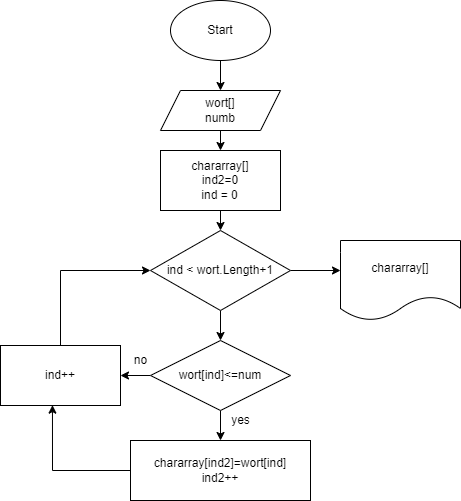

The diagram above was exported from draw.io. Its source (the exported page's mxGraphModel, read from the mxfile embedded in the PNG):
<mxGraphModel dx="942" dy="634" grid="1" gridSize="10" guides="1" tooltips="1" connect="1" arrows="1" fold="1" page="1" pageScale="1" pageWidth="827" pageHeight="1169" math="0" shadow="0">
  <root>
    <mxCell id="0" />
    <mxCell id="1" parent="0" />
    <mxCell id="20ZJEO4iHG-wwm7vvR-a-8" style="edgeStyle=orthogonalEdgeStyle;rounded=0;orthogonalLoop=1;jettySize=auto;html=1;exitX=0.5;exitY=1;exitDx=0;exitDy=0;entryX=0.5;entryY=0;entryDx=0;entryDy=0;fontColor=#000000;" parent="1" source="20ZJEO4iHG-wwm7vvR-a-1" target="20ZJEO4iHG-wwm7vvR-a-5" edge="1">
      <mxGeometry relative="1" as="geometry" />
    </mxCell>
    <mxCell id="20ZJEO4iHG-wwm7vvR-a-1" value="Start" style="ellipse;whiteSpace=wrap;html=1;" parent="1" vertex="1">
      <mxGeometry x="270" y="20" width="100" height="60" as="geometry" />
    </mxCell>
    <mxCell id="20ZJEO4iHG-wwm7vvR-a-2" style="edgeStyle=orthogonalEdgeStyle;rounded=0;orthogonalLoop=1;jettySize=auto;html=1;exitX=0.5;exitY=1;exitDx=0;exitDy=0;" parent="1" source="20ZJEO4iHG-wwm7vvR-a-1" target="20ZJEO4iHG-wwm7vvR-a-1" edge="1">
      <mxGeometry relative="1" as="geometry" />
    </mxCell>
    <mxCell id="20ZJEO4iHG-wwm7vvR-a-9" style="edgeStyle=orthogonalEdgeStyle;rounded=0;orthogonalLoop=1;jettySize=auto;html=1;exitX=0.5;exitY=1;exitDx=0;exitDy=0;entryX=0.5;entryY=0;entryDx=0;entryDy=0;fontColor=#000000;" parent="1" source="20ZJEO4iHG-wwm7vvR-a-5" target="20ZJEO4iHG-wwm7vvR-a-6" edge="1">
      <mxGeometry relative="1" as="geometry" />
    </mxCell>
    <mxCell id="20ZJEO4iHG-wwm7vvR-a-5" value="wort[]&lt;br&gt;numb" style="shape=parallelogram;perimeter=parallelogramPerimeter;whiteSpace=wrap;html=1;fixedSize=1;" parent="1" vertex="1">
      <mxGeometry x="260" y="110" width="120" height="40" as="geometry" />
    </mxCell>
    <mxCell id="20ZJEO4iHG-wwm7vvR-a-10" style="edgeStyle=orthogonalEdgeStyle;rounded=0;orthogonalLoop=1;jettySize=auto;html=1;exitX=0.5;exitY=1;exitDx=0;exitDy=0;entryX=0.5;entryY=0;entryDx=0;entryDy=0;fontColor=#000000;" parent="1" source="20ZJEO4iHG-wwm7vvR-a-6" target="20ZJEO4iHG-wwm7vvR-a-7" edge="1">
      <mxGeometry relative="1" as="geometry" />
    </mxCell>
    <mxCell id="20ZJEO4iHG-wwm7vvR-a-6" value="&lt;span style=&quot;text-align: start; background-color: initial;&quot;&gt;chararray[]&lt;br&gt;&lt;/span&gt;&lt;span style=&quot;text-align: start; background-color: initial;&quot;&gt;ind2=0&lt;/span&gt;&lt;span style=&quot;text-align: start; background-color: initial;&quot;&gt;&lt;br&gt;&lt;/span&gt;&lt;div style=&quot;text-align: start;&quot;&gt;&amp;nbsp; &amp;nbsp;ind = 0&lt;/div&gt;" style="rounded=0;whiteSpace=wrap;html=1;" parent="1" vertex="1">
      <mxGeometry x="260" y="170" width="120" height="60" as="geometry" />
    </mxCell>
    <mxCell id="20ZJEO4iHG-wwm7vvR-a-11" style="edgeStyle=orthogonalEdgeStyle;rounded=0;orthogonalLoop=1;jettySize=auto;html=1;exitX=0.5;exitY=1;exitDx=0;exitDy=0;fontColor=#000000;" parent="1" source="20ZJEO4iHG-wwm7vvR-a-7" edge="1">
      <mxGeometry relative="1" as="geometry">
        <mxPoint x="320" y="360" as="targetPoint" />
      </mxGeometry>
    </mxCell>
    <mxCell id="20ZJEO4iHG-wwm7vvR-a-22" style="edgeStyle=orthogonalEdgeStyle;rounded=0;orthogonalLoop=1;jettySize=auto;html=1;exitX=1;exitY=0.5;exitDx=0;exitDy=0;fontColor=#000000;" parent="1" source="20ZJEO4iHG-wwm7vvR-a-7" edge="1">
      <mxGeometry relative="1" as="geometry">
        <mxPoint x="440" y="290" as="targetPoint" />
      </mxGeometry>
    </mxCell>
    <mxCell id="20ZJEO4iHG-wwm7vvR-a-7" value="ind &amp;lt; wort.Length+1" style="rhombus;whiteSpace=wrap;html=1;fontColor=#000000;" parent="1" vertex="1">
      <mxGeometry x="250" y="250" width="140" height="80" as="geometry" />
    </mxCell>
    <mxCell id="20ZJEO4iHG-wwm7vvR-a-15" value="" style="edgeStyle=orthogonalEdgeStyle;rounded=0;orthogonalLoop=1;jettySize=auto;html=1;fontColor=#000000;" parent="1" source="20ZJEO4iHG-wwm7vvR-a-13" target="20ZJEO4iHG-wwm7vvR-a-14" edge="1">
      <mxGeometry relative="1" as="geometry" />
    </mxCell>
    <mxCell id="20ZJEO4iHG-wwm7vvR-a-18" style="edgeStyle=orthogonalEdgeStyle;rounded=0;orthogonalLoop=1;jettySize=auto;html=1;exitX=0;exitY=0.5;exitDx=0;exitDy=0;entryX=1;entryY=0.5;entryDx=0;entryDy=0;fontColor=#000000;" parent="1" source="20ZJEO4iHG-wwm7vvR-a-13" target="20ZJEO4iHG-wwm7vvR-a-16" edge="1">
      <mxGeometry relative="1" as="geometry" />
    </mxCell>
    <mxCell id="20ZJEO4iHG-wwm7vvR-a-13" value="wort[ind]&amp;lt;=num" style="rhombus;whiteSpace=wrap;html=1;fontColor=#000000;" parent="1" vertex="1">
      <mxGeometry x="250" y="360" width="140" height="70" as="geometry" />
    </mxCell>
    <mxCell id="20ZJEO4iHG-wwm7vvR-a-20" style="edgeStyle=orthogonalEdgeStyle;rounded=0;orthogonalLoop=1;jettySize=auto;html=1;exitX=0;exitY=0.5;exitDx=0;exitDy=0;entryX=0.433;entryY=0.994;entryDx=0;entryDy=0;entryPerimeter=0;fontColor=#000000;" parent="1" source="20ZJEO4iHG-wwm7vvR-a-14" target="20ZJEO4iHG-wwm7vvR-a-16" edge="1">
      <mxGeometry relative="1" as="geometry" />
    </mxCell>
    <mxCell id="20ZJEO4iHG-wwm7vvR-a-14" value="chararray[ind2]=wort[ind]&lt;br&gt;ind2++" style="whiteSpace=wrap;html=1;fontColor=#000000;" parent="1" vertex="1">
      <mxGeometry x="230" y="460" width="180" height="60" as="geometry" />
    </mxCell>
    <mxCell id="20ZJEO4iHG-wwm7vvR-a-21" style="edgeStyle=orthogonalEdgeStyle;rounded=0;orthogonalLoop=1;jettySize=auto;html=1;exitX=0.5;exitY=0;exitDx=0;exitDy=0;entryX=0;entryY=0.5;entryDx=0;entryDy=0;fontColor=#000000;" parent="1" source="20ZJEO4iHG-wwm7vvR-a-16" target="20ZJEO4iHG-wwm7vvR-a-7" edge="1">
      <mxGeometry relative="1" as="geometry" />
    </mxCell>
    <mxCell id="20ZJEO4iHG-wwm7vvR-a-16" value="ind++" style="rounded=0;whiteSpace=wrap;html=1;fontColor=#000000;" parent="1" vertex="1">
      <mxGeometry x="100" y="365" width="120" height="60" as="geometry" />
    </mxCell>
    <mxCell id="20ZJEO4iHG-wwm7vvR-a-17" value="yes" style="text;html=1;align=center;verticalAlign=middle;resizable=0;points=[];autosize=1;strokeColor=none;fillColor=none;fontColor=#000000;" parent="1" vertex="1">
      <mxGeometry x="325" y="430" width="30" height="20" as="geometry" />
    </mxCell>
    <mxCell id="20ZJEO4iHG-wwm7vvR-a-19" value="no" style="text;html=1;align=center;verticalAlign=middle;resizable=0;points=[];autosize=1;strokeColor=none;fillColor=none;fontColor=#000000;" parent="1" vertex="1">
      <mxGeometry x="225" y="370" width="30" height="20" as="geometry" />
    </mxCell>
    <mxCell id="20ZJEO4iHG-wwm7vvR-a-23" value="chararray[]" style="shape=document;whiteSpace=wrap;html=1;boundedLbl=1;fontColor=#000000;" parent="1" vertex="1">
      <mxGeometry x="440" y="260" width="120" height="80" as="geometry" />
    </mxCell>
  </root>
</mxGraphModel>